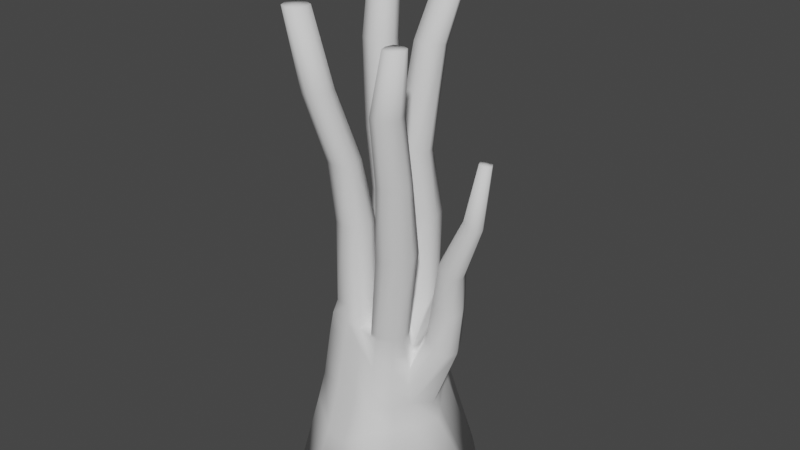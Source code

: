 # Source: tree2.blend  (saved by Blender 2.80.75; exported with 4.5.12 LTS)
import bpy
from mathutils import Matrix  # noqa: F401  (used for matrix-valued properties, if any)

bpy.ops.wm.read_factory_settings(use_empty=True)
scene = bpy.context.scene
scene.name = 'Scene'

# ---- collections
col_collection = bpy.data.collections.new('Collection'); scene.collection.children.link(col_collection)

# ---- world
world_world = bpy.data.worlds.new('World'); scene.world = world_world
world_world.use_nodes = True; world_world.node_tree.nodes.clear()
_N = world_world.node_tree.nodes; _L = world_world.node_tree.links
n0 = _N.new('ShaderNodeOutputWorld'); n0.name = 'World Output'; n0.location = (300, 300)
n1 = _N.new('ShaderNodeBackground'); n1.name = 'Background'; n1.location = (10, 300)
n1.inputs[0].default_value = (0.05088, 0.05088, 0.05088, 1.0)
_L.new(n1.outputs[0], n0.inputs[0])
n0.is_active_output = True
world_world.color = (0.05088, 0.05088, 0.05088)
world_world.use_sun_shadow = False
world_world.sun_shadow_jitter_overblur = 0.0

# ---- meshes
me_cylinder = bpy.data.meshes.new('Cylinder')
me_cylinder.from_pydata([(1.63e-08, 4.375, -0.9918), (0.01374, 2.368, 7.724), (2.886, 2.886, -0.9918), (1.3, 1.835, 7.724), (4.081, -2.272e-07, -0.9918), (1.475, -0.1902, 6.055), (2.886, -2.886, -0.9918), (1.549, -1.524, 6.278), (-0.04263, -3.776, -0.9909), (0.01374, -1.811, 7.217), (-2.886, -2.886, -0.9918), (-1.626, -1.636, 7.307), (-4.152, -0.000931, -0.9919), (-1.805, 0.007935, 7.217), (-2.957, 3.006, -0.992), (-1.421, 1.953, 7.724), (0.01374, 0.007935, 7.217), (1.63e-08, -4.843e-08, -0.9918), (0.007595, 2.909, 3.649), (1.668, 1.959, 3.649), (2.751, 0.007916, 2.87), (1.689, -1.661, 2.775), (0.009198, -2.958, 2.079), (-2.162, -2.17, 2.968), (-2.98, -0.05546, 2.956), (-1.902, 2.278, 3.734), (-3.093, 3.751, 23.69), (-3.119, 3.009, 23.69), (-2.336, 3.735, 23.69), (-2.29, 2.949, 23.69), (-2.407, -3.046, 20.62), (-1.666, -3.056, 20.62), (-2.467, -2.285, 20.62), (-1.641, -2.281, 20.62), (1.933, 3.357, 23.18), (1.238, 3.386, 23.18), (1.993, 2.698, 23.18), (1.175, 2.611, 23.18), (3.035, -3.089, 19.96), (3.038, -2.437, 19.96), (2.407, -3.096, 19.96), (2.394, -2.436, 19.96), (1.592, -0.5655, 6.95), (1.638, -1.566, 6.95), (0.497, -1.681, 6.95), (0.3063, -0.338, 6.95), (-1.47, -1.507, 7.899), (-1.521, -0.1927, 7.855), (-0.2538, -0.19, 7.855), (-0.1764, -1.526, 7.855), (-1.476, 1.996, 8.275), (-0.2782, 2.102, 8.275), (-0.2284, 0.7307, 8.275), (-1.573, 0.7699, 8.275), (0.173, 2.177, 8.324), (1.286, 1.812, 8.324), (0.1267, 0.6941, 8.324), (1.559, 0.6346, 7.72), (2.253, -0.7758, 11.14), (1.097, -2.029, 10.94), (2.126, -1.871, 10.97), (0.9848, -0.8657, 11.15), (2.632, -1.632, 14.56), (1.691, -2.659, 14.47), (2.6, -2.57, 14.49), (1.631, -1.679, 14.56), (2.742, -2.2, 17.39), (1.841, -3.135, 17.34), (2.623, -3.021, 17.35), (1.771, -2.186, 17.39), (0.05336, 1.971, 11.59), (0.06788, 0.8018, 11.73), (1.302, 1.941, 11.6), (1.336, 0.7951, 11.72), (0.1716, 1.352, 14.53), (0.152, 0.3217, 14.64), (1.218, 1.365, 14.55), (1.233, 0.2738, 14.64), (0.5476, 1.826, 18.74), (0.5184, 0.9715, 18.91), (1.463, 1.853, 18.76), (1.466, 0.9506, 18.9), (-2.238, 2.859, 11.64), (-2.305, 1.697, 11.64), (-1.082, 2.981, 11.64), (-1.137, 1.664, 11.64), (-2.45, 2.684, 14.44), (-2.58, 1.636, 14.44), (-1.443, 2.823, 14.44), (-1.42, 1.606, 14.44), (-2.532, 2.551, 18.24), (-2.617, 1.576, 18.29), (-1.57, 2.618, 18.23), (-1.533, 1.527, 18.29), (-1.512, -1.413, 11.5), (-0.4518, -0.2375, 11.55), (-1.665, -0.269, 11.49), (-0.3419, -1.531, 11.55), (-1.482, -1.87, 14.31), (-0.5476, -0.8876, 14.34), (-1.612, -0.8784, 14.3), (-0.4886, -1.951, 14.34), (-1.767, -2.831, 17.3), (-0.9226, -1.919, 17.45), (-1.839, -1.914, 17.28), (-0.8842, -2.882, 17.45), (3.709, -1.536, -0.9918), (1.81, -0.981, 6.219), (-3.709, -1.536, -0.9918), (-1.738, -0.7258, 7.243), (0.01374, -0.9014, 7.217), (-1.621e-07, -2.04, -0.9918), (-2.143, -0.8851, 2.769), (2.169, -0.8847, 2.769), (-2.569, -2.665, 20.62), (-1.521, -2.669, 20.62), (3.152, -2.749, 19.96), (2.305, -2.784, 19.96), (0.1475, -0.9363, 6.95), (1.77, -1.099, 6.95), (-0.03981, -0.9106, 7.855), (-1.535, -0.7808, 7.86), (0.8526, -1.452, 11.04), (2.407, -1.326, 11.05), (1.482, -2.208, 14.52), (2.829, -2.117, 14.52), (1.66, -2.669, 17.37), (2.829, -2.602, 17.37), (-0.1514, -0.8952, 11.56), (-1.846, -0.8067, 11.49), (-0.3474, -1.414, 14.35), (-1.723, -1.357, 14.3), (-0.7319, -2.404, 17.47), (-1.983, -2.368, 17.26), (3.709, 1.536, -0.9918), (1.739, 1.097, 7.385), (-3.679, 1.676, -0.9911), (-1.793, 0.7681, 7.237), (0.01374, 1.458, 7.724), (1.63e-08, 2.04, -0.9918), (-2.56, 1.331, 3.768), (2.195, 0.9076, 2.776), (-3.245, 3.387, 23.69), (-2.174, 3.335, 23.69), (2.086, 3.014, 23.18), (1.045, 2.981, 23.18), (-1.751, 1.432, 8.275), (-0.1228, 1.506, 8.275), (1.611, 1.247, 8.324), (0.007334, 1.454, 8.324), (1.475, 1.333, 11.66), (-0.1412, 1.47, 11.66), (1.456, 0.8047, 14.6), (-0.09022, 0.8852, 14.58), (1.653, 1.401, 18.83), (0.3848, 1.403, 18.83), (-2.47, 2.242, 11.64), (-0.9494, 2.375, 11.64), (-2.698, 2.151, 14.44), (-1.249, 2.224, 14.44), (-2.729, 2.062, 18.26), (-1.396, 2.074, 18.26), (1.721, 4.069, -0.9918), (0.8127, 2.458, 7.744), (1.61, -3.938, -0.9923), (0.8224, -1.858, 6.219), (1.232, 0.007935, 6.932), (2.04, -1.378e-07, -0.9918), (1.126, -2.931, 2.989), (1.091, 2.819, 3.649), (1.558, 3.495, 23.18), (1.572, 2.5, 23.18), (2.718, -3.197, 19.96), (2.74, -2.336, 19.96), (0.9381, -0.1308, 6.95), (0.9085, -1.822, 6.95), (0.85, 0.516, 8.324), (0.7843, 2.361, 8.324), (1.649, -0.6137, 11.17), (1.611, -2.164, 10.92), (2.175, -1.486, 14.58), (2.136, -2.839, 14.46), (2.261, -2.046, 17.4), (2.228, -3.225, 17.34), (0.7077, 0.5166, 11.74), (0.6265, 2.222, 11.58), (0.715, 0.0765, 14.66), (0.6512, 1.613, 14.52), (1.043, 0.7917, 18.93), (0.9955, 2.012, 18.72), (2.729, -2.766, 19.96), (1.742, -1.742, -0.9918), (1.565, 2.998, 23.18), (1.742, 1.742, -0.9918), (-1.536, -3.709, -0.9918), (-0.7154, -1.728, 7.241), (-1.51, 3.525, -0.9918), (-0.7009, 2.279, 7.744), (-0.8956, 0.007935, 7.217), (-2.04, -2.608e-08, -0.9918), (-0.8774, 2.307, 3.664), (-1.111, -2.694, 2.053), (-2.716, 3.877, 23.69), (-2.703, 2.845, 23.69), (-2.034, -3.182, 20.62), (-2.045, -2.126, 20.62), (-0.978, -0.0837, 7.855), (-0.8198, -1.627, 7.868), (-0.9312, 0.5962, 8.275), (-0.8204, 2.245, 8.275), (-1.765, 1.491, 11.64), (-1.654, 3.127, 11.64), (-2.009, 1.43, 14.44), (-1.937, 2.945, 14.44), (-2.079, 1.395, 18.3), (-2.047, 2.741, 18.23), (-1.094, -0.02877, 11.52), (-0.9037, -1.673, 11.53), (-1.108, -0.6732, 14.32), (-0.9718, -2.055, 14.33), (-1.4, -1.734, 17.36), (-1.315, -3.006, 17.38), (-2.045, -2.667, 20.62), (-1.742, -1.742, -0.9918), (-2.709, 3.361, 23.69), (-1.742, 1.742, -0.9918), (1.68, -1.587, 7.167), (0.3874, -0.5339, 7.178), (1.63, -0.5776, 7.177), (0.5315, -1.701, 7.166), (1.811, -1.117, 7.172), (0.2301, -1.132, 7.171), (0.949, -1.842, 7.165), (1.021, -0.3241, 7.179), (0.01374, 2.417, 6.997), (1.365, 1.857, 6.997), (1.631, -0.1548, 5.83), (1.57, -1.546, 5.652), (0.01367, -1.904, 6.424), (-1.76, -1.698, 6.452), (-1.898, 0.007928, 6.424), (-1.46, 1.954, 6.997), (-1.854, -0.7885, 6.455), (1.874, -0.8505, 5.511), (-1.855, 0.8447, 6.597), (1.794, 1.083, 6.378), (0.8529, -1.961, 5.608), (0.9448, 2.671, 7.013), (-0.6901, 2.095, 7.013), (-0.7906, -1.897, 6.455), (1.557, 1.922, 4.875), (2.507, -0.004268, 3.673), (1.633, -1.611, 3.824), (0.07625, -2.307, 3.933), (-2.021, -1.871, 4.199), (-2.374, -0.01116, 4.137), (-1.794, 2.176, 4.918), (-2.069, -0.8682, 4.121), (2.089, -0.925, 3.97), (-2.077, 1.081, 4.735), (2.04, 1.011, 4.265), (1.037, -2.528, 3.874), (1.038, 2.765, 4.881), (-0.7828, 2.189, 4.881), (-0.8753, -2.281, 4.146), (0.005426, 2.65, 4.875), (-0.02641, 2.488, 5.997), (1.456, 1.888, 5.997), (5.094, -0.1267, 15.35), (1.6, -1.576, 4.79), (0.01374, -2.032, 5.331), (-1.856, -1.808, 5.413), (-2.215, -0.006625, 5.359), (-1.547, 1.994, 6.002), (-1.899, -0.7816, 5.343), (1.962, -1.031, 4.756), (-1.941, 0.9501, 5.716), (1.921, 1.113, 5.333), (0.9196, -2.152, 4.771), (0.9885, 2.715, 6.008), (-0.7338, 2.14, 6.008), (-0.8676, -2.03, 5.362), (2.371, -0.374, 6.985), (5.024, -0.337, 15.37), (4.771, 0.1118, 15.36), (4.983, 0.09176, 15.35), (4.834, -0.1321, 15.38), (4.559, -0.1461, 15.4), (4.84, -0.3739, 15.39), (4.598, 0.03239, 15.38), (4.644, -0.3274, 15.4), (2.487, 1.019, 7.017), (3.477, 0.2484, 6.383), (3.138, 0.98, 6.63), (2.06, 0.08659, 7.034), (3.327, -0.3794, 6.437), (2.161, 0.6645, 7.23), (2.841, -0.4804, 6.709), (2.651, -0.3917, 8.743), (2.771, 0.8492, 8.815), (3.401, 0.8192, 8.594), (2.453, 0.5633, 8.93), (3.117, -0.4845, 8.58), (3.737, 0.1756, 8.423), (2.395, 0.05326, 8.749), (3.592, -0.388, 8.431), (3.027, -0.5248, 10.66), (3.207, 0.5111, 10.63), (3.681, 0.4541, 10.36), (2.933, 0.2955, 10.79), (3.391, -0.6291, 10.45), (3.905, -0.0972, 10.2), (2.838, -0.1336, 10.7), (3.763, -0.5681, 10.25), (4.312, -0.7273, 13.11), (4.455, 0.01557, 12.97), (4.805, -0.0386, 12.81), (4.227, -0.122, 13.09), (4.6, -0.8162, 12.99), (4.985, -0.4358, 12.78), (4.17, -0.4352, 13.1), (4.884, -0.7777, 12.86)], [], [(247, 163, 3, 235), (245, 135, 5, 236), (243, 107, 7, 237), (246, 165, 9, 238), (249, 195, 11, 239), (242, 109, 13, 240), (215, 90, 26, 202), (244, 137, 15, 241), (248, 197, 1, 234), (133, 102, 30, 114), (127, 66, 39, 116), (189, 78, 35, 170), (225, 139, 17, 199), (193, 134, 4, 167), (191, 164, 8, 111), (223, 199, 17, 111), (196, 200, 18, 0), (136, 140, 25, 14), (108, 112, 24, 12), (194, 201, 23, 10), (164, 168, 22, 8), (106, 113, 21, 6), (134, 141, 20, 4), (162, 169, 19, 2), (224, 143, 28, 202), (161, 92, 28, 143), (160, 91, 27, 142), (214, 93, 29, 203), (222, 205, 32, 114), (132, 103, 33, 115), (221, 105, 31, 204), (220, 104, 32, 205), (192, 171, 36, 144), (155, 79, 37, 145), (154, 80, 34, 144), (188, 81, 36, 171), (190, 117, 40, 172), (126, 67, 40, 117), (183, 68, 38, 172), (182, 69, 41, 173), (166, 16, 45, 174), (165, 7, 43, 175), (110, 9, 44, 118), (107, 5, 42, 119), (198, 13, 47, 206), (195, 9, 49, 207), (110, 16, 48, 120), (109, 11, 46, 121), (198, 16, 52, 208), (137, 13, 53, 146), (138, 1, 51, 147), (197, 15, 50, 209), (166, 5, 57, 176), (135, 3, 55, 148), (138, 16, 56, 149), (163, 1, 54, 177), (233, 227, 61, 178), (232, 226, 60, 179), (231, 229, 59, 122), (230, 228, 58, 123), (178, 61, 65, 180), (179, 60, 64, 181), (122, 59, 63, 124), (123, 58, 62, 125), (180, 65, 69, 182), (181, 64, 68, 183), (124, 63, 67, 126), (125, 62, 66, 127), (176, 57, 73, 184), (148, 55, 72, 150), (149, 56, 71, 151), (177, 54, 70, 185), (184, 73, 77, 186), (150, 72, 76, 152), (151, 71, 75, 153), (185, 70, 74, 187), (186, 77, 81, 188), (152, 76, 80, 154), (153, 75, 79, 155), (187, 74, 78, 189), (208, 52, 85, 210), (146, 53, 83, 156), (147, 51, 84, 157), (209, 50, 82, 211), (210, 85, 89, 212), (156, 83, 87, 158), (157, 84, 88, 159), (211, 82, 86, 213), (212, 89, 93, 214), (158, 87, 91, 160), (159, 88, 92, 161), (213, 86, 90, 215), (206, 47, 96, 216), (207, 49, 97, 217), (120, 48, 95, 128), (121, 46, 94, 129), (216, 96, 100, 218), (217, 97, 101, 219), (128, 95, 99, 130), (129, 94, 98, 131), (218, 100, 104, 220), (219, 101, 105, 221), (130, 99, 103, 132), (131, 98, 102, 133), (100, 131, 133, 104), (101, 130, 132, 105), (96, 129, 131, 100), (97, 128, 130, 101), (47, 121, 129, 96), (49, 120, 128, 97), (64, 125, 127, 68), (65, 124, 126, 69), (60, 123, 125, 64), (61, 122, 124, 65), (226, 230, 123, 60), (227, 231, 122, 61), (13, 109, 121, 47), (9, 110, 120, 49), (7, 107, 119, 43), (16, 110, 118, 45), (69, 126, 117, 41), (173, 41, 117, 190), (105, 132, 115, 31), (204, 222, 114, 30), (4, 20, 113, 106), (10, 23, 112, 108), (194, 223, 111, 8), (167, 191, 111, 17), (68, 127, 116, 38), (104, 133, 114, 32), (239, 11, 109, 242), (236, 5, 107, 243), (89, 159, 161, 93), (86, 158, 160, 90), (85, 157, 159, 89), (82, 156, 158, 86), (52, 147, 157, 85), (50, 146, 156, 82), (74, 153, 155, 78), (77, 152, 154, 81), (70, 151, 153, 74), (73, 150, 152, 77), (54, 149, 151, 70), (57, 148, 150, 73), (1, 138, 149, 54), (5, 135, 148, 57), (16, 138, 147, 52), (15, 137, 146, 50), (81, 154, 144, 36), (78, 155, 145, 35), (170, 192, 144, 34), (90, 160, 142, 26), (93, 161, 143, 29), (203, 29, 143, 224), (2, 19, 141, 134), (12, 24, 140, 136), (162, 2, 134, 193), (196, 0, 139, 225), (240, 13, 137, 244), (235, 3, 135, 245), (0, 162, 193, 139), (35, 145, 192, 170), (4, 106, 191, 167), (39, 173, 190, 116), (76, 187, 189, 80), (75, 186, 188, 79), (72, 185, 187, 76), (71, 184, 186, 75), (55, 177, 185, 72), (56, 176, 184, 71), (63, 181, 183, 67), (62, 180, 182, 66), (59, 179, 181, 63), (58, 178, 180, 62), (229, 232, 179, 59), (228, 233, 178, 58), (3, 163, 177, 55), (16, 166, 176, 56), (9, 165, 175, 44), (5, 166, 174, 42), (66, 182, 173, 39), (67, 183, 172, 40), (116, 190, 172, 38), (79, 188, 171, 37), (145, 37, 171, 192), (0, 18, 169, 162), (6, 21, 168, 164), (106, 6, 164, 191), (139, 193, 167, 17), (80, 189, 170, 34), (237, 7, 165, 246), (234, 1, 163, 247), (14, 196, 225, 136), (27, 203, 224, 142), (10, 108, 223, 194), (31, 115, 222, 204), (98, 219, 221, 102), (99, 218, 220, 103), (94, 217, 219, 98), (95, 216, 218, 99), (46, 207, 217, 94), (48, 206, 216, 95), (88, 213, 215, 92), (87, 212, 214, 91), (84, 211, 213, 88), (83, 210, 212, 87), (51, 209, 211, 84), (53, 208, 210, 83), (1, 197, 209, 51), (13, 198, 208, 53), (11, 195, 207, 46), (16, 198, 206, 48), (103, 220, 205, 33), (102, 221, 204, 30), (115, 33, 205, 222), (91, 214, 203, 27), (142, 224, 202, 26), (8, 22, 201, 194), (14, 25, 200, 196), (108, 12, 199, 223), (136, 225, 199, 12), (241, 15, 197, 248), (92, 215, 202, 28), (238, 9, 195, 249), (42, 174, 233, 228), (44, 175, 232, 229), (45, 118, 231, 227), (43, 119, 230, 226), (119, 42, 228, 230), (118, 44, 229, 231), (175, 43, 226, 232), (174, 45, 227, 233), (270, 238, 249, 281), (273, 241, 248, 280), (266, 234, 247, 279), (269, 237, 246, 278), (267, 235, 245, 277), (272, 240, 244, 276), (271, 239, 242, 274), (280, 248, 234, 266), (276, 244, 241, 273), (274, 242, 240, 272), (281, 249, 239, 271), (278, 246, 238, 270), (275, 243, 237, 269), (321, 319, 268, 283), (279, 247, 235, 267), (169, 262, 250, 19), (141, 260, 251, 20), (113, 258, 252, 21), (168, 261, 253, 22), (201, 264, 254, 23), (112, 257, 255, 24), (140, 259, 256, 25), (200, 263, 265, 18), (23, 254, 257, 112), (20, 251, 258, 113), (24, 255, 259, 140), (19, 250, 260, 141), (21, 252, 261, 168), (18, 265, 262, 169), (25, 256, 263, 200), (22, 253, 264, 201), (262, 279, 267, 250), (258, 275, 269, 252), (261, 278, 270, 253), (264, 281, 271, 254), (257, 274, 272, 255), (259, 276, 273, 256), (263, 280, 266, 265), (254, 271, 274, 257), (320, 314, 290, 287), (255, 272, 276, 259), (250, 267, 277, 260), (252, 269, 278, 261), (265, 266, 279, 262), (256, 273, 280, 263), (253, 270, 281, 264), (316, 315, 284, 285), (319, 316, 285, 268), (245, 236, 294, 296), (284, 286, 268, 285), (283, 268, 286, 288), (286, 284, 289, 287), (286, 287, 290, 288), (315, 317, 289, 284), (314, 318, 288, 290), (318, 321, 283, 288), (317, 320, 287, 289), (277, 245, 296, 291), (296, 294, 304, 301), (297, 295, 305, 302), (282, 297, 302, 298), (291, 296, 301, 299), (292, 293, 300, 303), (293, 291, 299, 300), (294, 282, 298, 304), (295, 292, 303, 305), (301, 304, 312, 309), (302, 305, 313, 310), (298, 302, 310, 306), (299, 301, 309, 307), (303, 300, 308, 311), (300, 299, 307, 308), (304, 298, 306, 312), (305, 303, 311, 313), (309, 312, 320, 317), (310, 313, 321, 318), (306, 310, 318, 314), (307, 309, 317, 315), (311, 308, 316, 319), (308, 307, 315, 316), (312, 306, 314, 320), (313, 311, 319, 321), (236, 243, 282, 294), (260, 277, 291, 293), (251, 260, 293, 292), (243, 275, 297, 282), (275, 258, 295, 297), (258, 251, 292, 295)])
me_cylinder.polygons.foreach_set('use_smooth', [True] * 320)
_uv = me_cylinder.uv_layers.new(name='UVMap')
_uv.uv.foreach_set('vector', [0.9375, 0.9285, 0.9375, 1.0, 0.875, 1.0, 0.875, 0.9285, 0.8125, 0.9285, 0.8125, 1.0, 0.75, 1.0, 0.75, 0.9285, 0.6875, 0.9285, 0.6875, 1.0, 0.625, 1.0, 0.625, 0.9285, 0.5625, 0.9285, 0.5625, 1.0, 0.5, 1.0, 0.5, 0.9285, 0.4375, 0.9285, 0.4375, 1.0, 0.375, 1.0, 0.375, 0.9285, 0.3125, 0.9285, 0.3125, 1.0, 0.25, 1.0, 0.25, 0.9285, 0.0625, 1.0, 0.125, 1.0, 0.125, 1.0, 0.0625, 1.0, 0.1875, 0.9285, 0.1875, 1.0, 0.125, 1.0, 0.125, 0.9285, 0.0625, 0.9285, 0.0625, 1.0, 0.0, 1.0, 0.0, 0.9285, 0.3125, 1.0, 0.375, 1.0, 0.375, 1.0, 0.3125, 1.0, 0.6875, 1.0, 0.75, 1.0, 0.75, 1.0, 0.6875, 1.0, 0.9375, 1.0, 1.0, 1.0, 1.0, 1.0, 0.9375, 1.0, 0.09375, 0.375, 0.0, 0.25, 0.0, 0.0, 0.125, 0.25, 0.4062, 0.375, 0.8125, 0.5, 0.75, 0.5, 0.375, 0.25, 0.4687, 0.375, 0.5625, 0.5, 0.5, 0.5, 0.25, 0.25, 0.2812, 0.375, 0.125, 0.25, 0.0, 0.0, 0.25, 0.25, 0.0625, 0.5, 0.0625, 0.5991, 0.0, 0.5991, 0.0, 0.5, 0.1875, 0.5, 0.1875, 0.5991, 0.125, 0.5991, 0.125, 0.5, 0.3125, 0.5, 0.3125, 0.5991, 0.25, 0.5991, 0.25, 0.5, 0.4375, 0.5, 0.4375, 0.5991, 0.375, 0.5991, 0.375, 0.5, 0.5625, 0.5, 0.5625, 0.5991, 0.5, 0.5991, 0.5, 0.5, 0.6875, 0.5, 0.6875, 0.5991, 0.625, 0.5991, 0.625, 0.5, 0.8125, 0.5, 0.8125, 0.5991, 0.75, 0.5991, 0.75, 0.5, 0.9375, 0.5, 0.9375, 0.5991, 0.875, 0.5991, 0.875, 0.5, 0.09375, 0.75, 0.0, 0.5, 0.0, 1.0, 0.0625, 1.0, 0.0, 0.5, 0.0, 1.0, 0.0, 1.0, 0.0, 0.5, 0.1875, 1.0, 0.25, 1.0, 0.25, 1.0, 0.1875, 1.0, 0.125, 0.5, 0.0, 0.0, 0.0, 0.0, 0.125, 0.5, 0.2812, 0.75, 0.125, 0.5, 0.25, 1.0, 0.3125, 1.0, 0.25, 0.5, 0.0, 0.0, 0.0, 0.0, 0.25, 0.5, 0.4375, 1.0, 0.5, 1.0, 0.5, 1.0, 0.4375, 1.0, 0.125, 0.5, 0.25, 1.0, 0.25, 1.0, 0.125, 0.5, 0.4062, 0.75, 0.375, 0.5, 0.75, 1.0, 0.8125, 1.0, 0.0, 0.5, 0.0, 0.0, 0.0, 0.0, 0.0, 0.5, 0.8125, 1.0, 0.875, 1.0, 0.875, 1.0, 0.8125, 1.0, 0.375, 0.5, 0.75, 1.0, 0.75, 1.0, 0.375, 0.5, 0.4687, 0.75, 0.25, 0.5, 0.5, 1.0, 0.5625, 1.0, 0.25, 0.5, 0.5, 1.0, 0.5, 1.0, 0.25, 0.5, 0.5625, 1.0, 0.625, 1.0, 0.625, 1.0, 0.5625, 1.0, 0.375, 0.5, 0.0, 0.0, 0.0, 0.0, 0.375, 0.5, 0.375, 0.5, 0.0, 0.0, 0.0, 0.0, 0.375, 0.5, 0.5625, 1.0, 0.625, 1.0, 0.625, 1.0, 0.5625, 1.0, 0.25, 0.5, 0.5, 1.0, 0.5, 1.0, 0.25, 0.5, 0.6875, 1.0, 0.75, 1.0, 0.75, 1.0, 0.6875, 1.0, 0.125, 0.5, 0.25, 1.0, 0.25, 1.0, 0.125, 0.5, 0.4375, 1.0, 0.5, 1.0, 0.5, 1.0, 0.4375, 1.0, 0.25, 0.5, 0.0, 0.0, 0.0, 0.0, 0.25, 0.5, 0.3125, 1.0, 0.375, 1.0, 0.375, 1.0, 0.3125, 1.0, 0.125, 0.5, 0.0, 0.0, 0.0, 0.0, 0.125, 0.5, 0.1875, 1.0, 0.25, 1.0, 0.25, 1.0, 0.1875, 1.0, 0.0, 0.5, 0.0, 1.0, 0.0, 1.0, 0.0, 0.5, 0.0625, 1.0, 0.125, 1.0, 0.125, 1.0, 0.0625, 1.0, 0.375, 0.5, 0.75, 1.0, 0.75, 1.0, 0.375, 0.5, 0.8125, 1.0, 0.875, 1.0, 0.875, 1.0, 0.8125, 1.0, 0.0, 0.5, 0.0, 0.0, 0.0, 0.0, 0.0, 0.5, 0.9375, 1.0, 1.0, 1.0, 1.0, 1.0, 0.9375, 1.0, 0.375, 0.5, 0.0, 0.0, 0.0, 0.0, 0.375, 0.5, 0.5625, 1.0, 0.625, 1.0, 0.625, 1.0, 0.5625, 1.0, 0.25, 0.5, 0.5, 1.0, 0.5, 1.0, 0.25, 0.5, 0.6875, 1.0, 0.75, 1.0, 0.75, 1.0, 0.6875, 1.0, 0.375, 0.5, 0.0, 0.0, 0.0, 0.0, 0.375, 0.5, 0.5625, 1.0, 0.625, 1.0, 0.625, 1.0, 0.5625, 1.0, 0.25, 0.5, 0.5, 1.0, 0.5, 1.0, 0.25, 0.5, 0.6875, 1.0, 0.75, 1.0, 0.75, 1.0, 0.6875, 1.0, 0.375, 0.5, 0.0, 0.0, 0.0, 0.0, 0.375, 0.5, 0.5625, 1.0, 0.625, 1.0, 0.625, 1.0, 0.5625, 1.0, 0.25, 0.5, 0.5, 1.0, 0.5, 1.0, 0.25, 0.5, 0.6875, 1.0, 0.75, 1.0, 0.75, 1.0, 0.6875, 1.0, 0.375, 0.5, 0.75, 1.0, 0.75, 1.0, 0.375, 0.5, 0.8125, 1.0, 0.875, 1.0, 0.875, 1.0, 0.8125, 1.0, 0.0, 0.5, 0.0, 0.0, 0.0, 0.0, 0.0, 0.5, 0.9375, 1.0, 1.0, 1.0, 1.0, 1.0, 0.9375, 1.0, 0.375, 0.5, 0.75, 1.0, 0.75, 1.0, 0.375, 0.5, 0.8125, 1.0, 0.875, 1.0, 0.875, 1.0, 0.8125, 1.0, 0.0, 0.5, 0.0, 0.0, 0.0, 0.0, 0.0, 0.5, 0.9375, 1.0, 1.0, 1.0, 1.0, 1.0, 0.9375, 1.0, 0.375, 0.5, 0.75, 1.0, 0.75, 1.0, 0.375, 0.5, 0.8125, 1.0, 0.875, 1.0, 0.875, 1.0, 0.8125, 1.0, 0.0, 0.5, 0.0, 0.0, 0.0, 0.0, 0.0, 0.5, 0.9375, 1.0, 1.0, 1.0, 1.0, 1.0, 0.9375, 1.0, 0.125, 0.5, 0.0, 0.0, 0.0, 0.0, 0.125, 0.5, 0.1875, 1.0, 0.25, 1.0, 0.25, 1.0, 0.1875, 1.0, 0.0, 0.5, 0.0, 1.0, 0.0, 1.0, 0.0, 0.5, 0.0625, 1.0, 0.125, 1.0, 0.125, 1.0, 0.0625, 1.0, 0.125, 0.5, 0.0, 0.0, 0.0, 0.0, 0.125, 0.5, 0.1875, 1.0, 0.25, 1.0, 0.25, 1.0, 0.1875, 1.0, 0.0, 0.5, 0.0, 1.0, 0.0, 1.0, 0.0, 0.5, 0.0625, 1.0, 0.125, 1.0, 0.125, 1.0, 0.0625, 1.0, 0.125, 0.5, 0.0, 0.0, 0.0, 0.0, 0.125, 0.5, 0.1875, 1.0, 0.25, 1.0, 0.25, 1.0, 0.1875, 1.0, 0.0, 0.5, 0.0, 1.0, 0.0, 1.0, 0.0, 0.5, 0.0625, 1.0, 0.125, 1.0, 0.125, 1.0, 0.0625, 1.0, 0.125, 0.5, 0.25, 1.0, 0.25, 1.0, 0.125, 0.5, 0.4375, 1.0, 0.5, 1.0, 0.5, 1.0, 0.4375, 1.0, 0.25, 0.5, 0.0, 0.0, 0.0, 0.0, 0.25, 0.5, 0.3125, 1.0, 0.375, 1.0, 0.375, 1.0, 0.3125, 1.0, 0.125, 0.5, 0.25, 1.0, 0.25, 1.0, 0.125, 0.5, 0.4375, 1.0, 0.5, 1.0, 0.5, 1.0, 0.4375, 1.0, 0.25, 0.5, 0.0, 0.0, 0.0, 0.0, 0.25, 0.5, 0.3125, 1.0, 0.375, 1.0, 0.375, 1.0, 0.3125, 1.0, 0.125, 0.5, 0.25, 1.0, 0.25, 1.0, 0.125, 0.5, 0.4375, 1.0, 0.5, 1.0, 0.5, 1.0, 0.4375, 1.0, 0.25, 0.5, 0.0, 0.0, 0.0, 0.0, 0.25, 0.5, 0.3125, 1.0, 0.375, 1.0, 0.375, 1.0, 0.3125, 1.0, 0.25, 1.0, 0.3125, 1.0, 0.3125, 1.0, 0.25, 1.0, 0.5, 1.0, 0.25, 0.5, 0.25, 0.5, 0.5, 1.0, 0.25, 1.0, 0.3125, 1.0, 0.3125, 1.0, 0.25, 1.0, 0.5, 1.0, 0.25, 0.5, 0.25, 0.5, 0.5, 1.0, 0.25, 1.0, 0.3125, 1.0, 0.3125, 1.0, 0.25, 1.0, 0.5, 1.0, 0.25, 0.5, 0.25, 0.5, 0.5, 1.0, 0.625, 1.0, 0.6875, 1.0, 0.6875, 1.0, 0.625, 1.0, 0.0, 0.0, 0.25, 0.5, 0.25, 0.5, 0.0, 0.0, 0.625, 1.0, 0.6875, 1.0, 0.6875, 1.0, 0.625, 1.0, 0.0, 0.0, 0.25, 0.5, 0.25, 0.5, 0.0, 0.0, 0.625, 1.0, 0.6875, 1.0, 0.6875, 1.0, 0.625, 1.0, 0.0, 0.0, 0.25, 0.5, 0.25, 0.5, 0.0, 0.0, 0.25, 1.0, 0.3125, 1.0, 0.3125, 1.0, 0.25, 1.0, 0.5, 1.0, 0.25, 0.5, 0.25, 0.5, 0.5, 1.0, 0.625, 1.0, 0.6875, 1.0, 0.6875, 1.0, 0.625, 1.0, 0.0, 0.0, 0.25, 0.5, 0.25, 0.5, 0.0, 0.0, 0.0, 0.0, 0.25, 0.5, 0.25, 0.5, 0.0, 0.0, 0.375, 0.5, 0.0, 0.0, 0.25, 0.5, 0.4687, 0.75, 0.5, 1.0, 0.25, 0.5, 0.25, 0.5, 0.5, 1.0, 0.4375, 1.0, 0.2812, 0.75, 0.3125, 1.0, 0.375, 1.0, 0.75, 0.5, 0.75, 0.5991, 0.6875, 0.5991, 0.6875, 0.5, 0.375, 0.5, 0.375, 0.5991, 0.3125, 0.5991, 0.3125, 0.5, 0.4375, 0.5, 0.2812, 0.375, 0.25, 0.25, 0.5, 0.5, 0.375, 0.25, 0.4687, 0.375, 0.25, 0.25, 0.0, 0.0, 0.625, 1.0, 0.6875, 1.0, 0.6875, 1.0, 0.625, 1.0, 0.25, 1.0, 0.3125, 1.0, 0.3125, 1.0, 0.25, 1.0, 0.375, 0.9285, 0.375, 1.0, 0.3125, 1.0, 0.3125, 0.9285, 0.75, 0.9285, 0.75, 1.0, 0.6875, 1.0, 0.6875, 0.9285, 0.0, 0.0, 0.0, 0.5, 0.0, 0.5, 0.0, 0.0, 0.125, 1.0, 0.1875, 1.0, 0.1875, 1.0, 0.125, 1.0, 0.0, 0.0, 0.0, 0.5, 0.0, 0.5, 0.0, 0.0, 0.125, 1.0, 0.1875, 1.0, 0.1875, 1.0, 0.125, 1.0, 0.0, 0.0, 0.0, 0.5, 0.0, 0.5, 0.0, 0.0, 0.125, 1.0, 0.1875, 1.0, 0.1875, 1.0, 0.125, 1.0, 0.0, 1.0, 0.0, 0.5, 0.0, 0.5, 0.0, 1.0, 0.75, 1.0, 0.8125, 1.0, 0.8125, 1.0, 0.75, 1.0, 0.0, 1.0, 0.0, 0.5, 0.0, 0.5, 0.0, 1.0, 0.75, 1.0, 0.8125, 1.0, 0.8125, 1.0, 0.75, 1.0, 0.0, 1.0, 0.0, 0.5, 0.0, 0.5, 0.0, 1.0, 0.75, 1.0, 0.8125, 1.0, 0.8125, 1.0, 0.75, 1.0, 0.0, 1.0, 0.0, 0.5, 0.0, 0.5, 0.0, 1.0, 0.75, 1.0, 0.8125, 1.0, 0.8125, 1.0, 0.75, 1.0, 0.0, 0.0, 0.0, 0.5, 0.0, 0.5, 0.0, 0.0, 0.125, 1.0, 0.1875, 1.0, 0.1875, 1.0, 0.125, 1.0, 0.75, 1.0, 0.8125, 1.0, 0.8125, 1.0, 0.75, 1.0, 0.0, 1.0, 0.0, 0.5, 0.0, 0.5, 0.0, 1.0, 0.4375, 1.0, 0.4062, 0.75, 0.8125, 1.0, 0.875, 1.0, 0.125, 1.0, 0.1875, 1.0, 0.1875, 1.0, 0.125, 1.0, 0.0, 0.0, 0.0, 0.5, 0.0, 0.5, 0.0, 0.0, 0.125, 0.5, 0.0, 0.0, 0.0, 0.5, 0.09375, 0.75, 0.875, 0.5, 0.875, 0.5991, 0.8125, 0.5991, 0.8125, 0.5, 0.25, 0.5, 0.25, 0.5991, 0.1875, 0.5991, 0.1875, 0.5, 0.4375, 0.5, 0.875, 0.5, 0.8125, 0.5, 0.4062, 0.375, 0.0625, 0.5, 0.0, 0.5, 0.0, 0.25, 0.09375, 0.375, 0.25, 0.9285, 0.25, 1.0, 0.1875, 1.0, 0.1875, 0.9285, 0.875, 0.9285, 0.875, 1.0, 0.8125, 1.0, 0.8125, 0.9285, 0.0, 0.5, 0.4375, 0.5, 0.4062, 0.375, 0.0, 0.25, 0.0, 1.0, 0.0, 0.5, 0.4062, 0.75, 0.4375, 1.0, 0.75, 0.5, 0.6875, 0.5, 0.4687, 0.375, 0.375, 0.25, 0.75, 1.0, 0.375, 0.5, 0.4687, 0.75, 0.6875, 1.0, 0.875, 1.0, 0.9375, 1.0, 0.9375, 1.0, 0.875, 1.0, 0.0, 0.0, 0.375, 0.5, 0.375, 0.5, 0.0, 0.0, 0.875, 1.0, 0.9375, 1.0, 0.9375, 1.0, 0.875, 1.0, 0.0, 0.0, 0.375, 0.5, 0.375, 0.5, 0.0, 0.0, 0.875, 1.0, 0.9375, 1.0, 0.9375, 1.0, 0.875, 1.0, 0.0, 0.0, 0.375, 0.5, 0.375, 0.5, 0.0, 0.0, 0.5, 1.0, 0.5625, 1.0, 0.5625, 1.0, 0.5, 1.0, 0.75, 1.0, 0.375, 0.5, 0.375, 0.5, 0.75, 1.0, 0.5, 1.0, 0.5625, 1.0, 0.5625, 1.0, 0.5, 1.0, 0.75, 1.0, 0.375, 0.5, 0.375, 0.5, 0.75, 1.0, 0.5, 1.0, 0.5625, 1.0, 0.5625, 1.0, 0.5, 1.0, 0.75, 1.0, 0.375, 0.5, 0.375, 0.5, 0.75, 1.0, 0.875, 1.0, 0.9375, 1.0, 0.9375, 1.0, 0.875, 1.0, 0.0, 0.0, 0.375, 0.5, 0.375, 0.5, 0.0, 0.0, 0.5, 1.0, 0.5625, 1.0, 0.5625, 1.0, 0.5, 1.0, 0.75, 1.0, 0.375, 0.5, 0.375, 0.5, 0.75, 1.0, 0.75, 1.0, 0.375, 0.5, 0.375, 0.5, 0.75, 1.0, 0.5, 1.0, 0.5625, 1.0, 0.5625, 1.0, 0.5, 1.0, 0.6875, 1.0, 0.4687, 0.75, 0.5625, 1.0, 0.625, 1.0, 0.0, 0.0, 0.375, 0.5, 0.375, 0.5, 0.0, 0.0, 0.0, 0.5, 0.0, 0.0, 0.375, 0.5, 0.4062, 0.75, 1.0, 0.5, 1.0, 0.5991, 0.9375, 0.5991, 0.9375, 0.5, 0.625, 0.5, 0.625, 0.5991, 0.5625, 0.5991, 0.5625, 0.5, 0.6875, 0.5, 0.625, 0.5, 0.5625, 0.5, 0.4687, 0.375, 0.0, 0.25, 0.4062, 0.375, 0.375, 0.25, 0.0, 0.0, 0.875, 1.0, 0.9375, 1.0, 0.9375, 1.0, 0.875, 1.0, 0.625, 0.9285, 0.625, 1.0, 0.5625, 1.0, 0.5625, 0.9285, 1.0, 0.9285, 1.0, 1.0, 0.9375, 1.0, 0.9375, 0.9285, 0.125, 0.5, 0.0625, 0.5, 0.09375, 0.375, 0.1875, 0.5, 0.25, 1.0, 0.125, 0.5, 0.09375, 0.75, 0.1875, 1.0, 0.375, 0.5, 0.3125, 0.5, 0.2812, 0.375, 0.4375, 0.5, 0.5, 1.0, 0.25, 0.5, 0.2812, 0.75, 0.4375, 1.0, 0.375, 1.0, 0.4375, 1.0, 0.4375, 1.0, 0.375, 1.0, 0.0, 0.0, 0.125, 0.5, 0.125, 0.5, 0.0, 0.0, 0.375, 1.0, 0.4375, 1.0, 0.4375, 1.0, 0.375, 1.0, 0.0, 0.0, 0.125, 0.5, 0.125, 0.5, 0.0, 0.0, 0.375, 1.0, 0.4375, 1.0, 0.4375, 1.0, 0.375, 1.0, 0.0, 0.0, 0.125, 0.5, 0.125, 0.5, 0.0, 0.0, 0.0, 1.0, 0.0625, 1.0, 0.0625, 1.0, 0.0, 1.0, 0.25, 1.0, 0.125, 0.5, 0.125, 0.5, 0.25, 1.0, 0.0, 1.0, 0.0625, 1.0, 0.0625, 1.0, 0.0, 1.0, 0.25, 1.0, 0.125, 0.5, 0.125, 0.5, 0.25, 1.0, 0.0, 1.0, 0.0625, 1.0, 0.0625, 1.0, 0.0, 1.0, 0.25, 1.0, 0.125, 0.5, 0.125, 0.5, 0.25, 1.0, 0.0, 1.0, 0.0625, 1.0, 0.0625, 1.0, 0.0, 1.0, 0.25, 1.0, 0.125, 0.5, 0.125, 0.5, 0.25, 1.0, 0.375, 1.0, 0.4375, 1.0, 0.4375, 1.0, 0.375, 1.0, 0.0, 0.0, 0.125, 0.5, 0.125, 0.5, 0.0, 0.0, 0.0, 0.0, 0.125, 0.5, 0.125, 0.5, 0.0, 0.0, 0.375, 1.0, 0.4375, 1.0, 0.4375, 1.0, 0.375, 1.0, 0.25, 0.5, 0.0, 0.0, 0.125, 0.5, 0.2812, 0.75, 0.25, 1.0, 0.125, 0.5, 0.125, 0.5, 0.25, 1.0, 0.1875, 1.0, 0.09375, 0.75, 0.0625, 1.0, 0.125, 1.0, 0.5, 0.5, 0.5, 0.5991, 0.4375, 0.5991, 0.4375, 0.5, 0.125, 0.5, 0.125, 0.5991, 0.0625, 0.5991, 0.0625, 0.5, 0.3125, 0.5, 0.25, 0.5, 0.125, 0.25, 0.2812, 0.375, 0.1875, 0.5, 0.09375, 0.375, 0.125, 0.25, 0.25, 0.5, 0.125, 0.9285, 0.125, 1.0, 0.0625, 1.0, 0.0625, 0.9285, 0.0, 1.0, 0.0625, 1.0, 0.0625, 1.0, 0.0, 1.0, 0.5, 0.9285, 0.5, 1.0, 0.4375, 1.0, 0.4375, 0.9285, 0.75, 1.0, 0.375, 0.5, 0.375, 0.5, 0.75, 1.0, 0.5, 1.0, 0.5625, 1.0, 0.5625, 1.0, 0.5, 1.0, 0.0, 0.0, 0.25, 0.5, 0.25, 0.5, 0.0, 0.0, 0.625, 1.0, 0.6875, 1.0, 0.6875, 1.0, 0.625, 1.0, 0.6875, 1.0, 0.75, 1.0, 0.75, 1.0, 0.6875, 1.0, 0.25, 0.5, 0.5, 1.0, 0.5, 1.0, 0.25, 0.5, 0.5625, 1.0, 0.625, 1.0, 0.625, 1.0, 0.5625, 1.0, 0.375, 0.5, 0.0, 0.0, 0.0, 0.0, 0.375, 0.5, 0.5, 0.83, 0.5, 0.9285, 0.4375, 0.9285, 0.4375, 0.83, 0.125, 0.83, 0.125, 0.9285, 0.0625, 0.9285, 0.0625, 0.83, 1.0, 0.83, 1.0, 0.9285, 0.9375, 0.9285, 0.9375, 0.83, 0.625, 0.83, 0.625, 0.9285, 0.5625, 0.9285, 0.5625, 0.83, 0.875, 0.83, 0.875, 0.9285, 0.8125, 0.9285, 0.8125, 0.83, 0.25, 0.83, 0.25, 0.9285, 0.1875, 0.9285, 0.1875, 0.83, 0.375, 0.83, 0.375, 0.9285, 0.3125, 0.9285, 0.3125, 0.83, 0.0625, 0.83, 0.0625, 0.9285, 0.0, 0.9285, 0.0, 0.83, 0.1875, 0.83, 0.1875, 0.9285, 0.125, 0.9285, 0.125, 0.83, 0.3125, 0.83, 0.3125, 0.9285, 0.25, 0.9285, 0.25, 0.83, 0.4375, 0.83, 0.4375, 0.9285, 0.375, 0.9285, 0.375, 0.83, 0.5625, 0.83, 0.5625, 0.9285, 0.5, 0.9285, 0.5, 0.83, 0.6875, 0.83, 0.6875, 0.9285, 0.625, 0.9285, 0.625, 0.83, 0.6875, 0.7196, 0.75, 0.7196, 0.75, 0.7196, 0.6875, 0.7196, 0.9375, 0.83, 0.9375, 0.9285, 0.875, 0.9285, 0.875, 0.83, 0.9375, 0.5991, 0.9375, 0.7196, 0.875, 0.7196, 0.875, 0.5991, 0.8125, 0.5991, 0.8125, 0.7196, 0.75, 0.7196, 0.75, 0.5991, 0.6875, 0.5991, 0.6875, 0.7196, 0.625, 0.7196, 0.625, 0.5991, 0.5625, 0.5991, 0.5625, 0.7196, 0.5, 0.7196, 0.5, 0.5991, 0.4375, 0.5991, 0.4375, 0.7196, 0.375, 0.7196, 0.375, 0.5991, 0.3125, 0.5991, 0.3125, 0.7196, 0.25, 0.7196, 0.25, 0.5991, 0.1875, 0.5991, 0.1875, 0.7196, 0.125, 0.7196, 0.125, 0.5991, 0.0625, 0.5991, 0.0625, 0.7196, 0.0, 0.7196, 0.0, 0.5991, 0.375, 0.5991, 0.375, 0.7196, 0.3125, 0.7196, 0.3125, 0.5991, 0.75, 0.5991, 0.75, 0.7196, 0.6875, 0.7196, 0.6875, 0.5991, 0.25, 0.5991, 0.25, 0.7196, 0.1875, 0.7196, 0.1875, 0.5991, 0.875, 0.5991, 0.875, 0.7196, 0.8125, 0.7196, 0.8125, 0.5991, 0.625, 0.5991, 0.625, 0.7196, 0.5625, 0.7196, 0.5625, 0.5991, 1.0, 0.5991, 1.0, 0.7196, 0.9375, 0.7196, 0.9375, 0.5991, 0.125, 0.5991, 0.125, 0.7196, 0.0625, 0.7196, 0.0625, 0.5991, 0.5, 0.5991, 0.5, 0.7196, 0.4375, 0.7196, 0.4375, 0.5991, 0.9375, 0.7196, 0.9375, 0.83, 0.875, 0.83, 0.875, 0.7196, 0.6875, 0.7196, 0.6875, 0.83, 0.625, 0.83, 0.625, 0.7196, 0.5625, 0.7196, 0.5625, 0.83, 0.5, 0.83, 0.5, 0.7196, 0.4375, 0.7196, 0.4375, 0.83, 0.375, 0.83, 0.375, 0.7196, 0.3125, 0.7196, 0.3125, 0.83, 0.25, 0.83, 0.25, 0.7196, 0.1875, 0.7196, 0.1875, 0.83, 0.125, 0.83, 0.125, 0.7196, 0.0625, 0.7196, 0.0625, 0.83, 0.0, 0.83, 0.0, 0.7196, 0.375, 0.7196, 0.375, 0.83, 0.3125, 0.83, 0.3125, 0.7196, 0.75, 0.9285, 0.6875, 0.9285, 0.6875, 0.9285, 0.75, 0.9285, 0.25, 0.7196, 0.25, 0.83, 0.1875, 0.83, 0.1875, 0.7196, 0.875, 0.7196, 0.875, 0.83, 0.8125, 0.83, 0.8125, 0.7196, 0.625, 0.7196, 0.625, 0.83, 0.5625, 0.83, 0.5625, 0.7196, 1.0, 0.7196, 1.0, 0.83, 0.9375, 0.83, 0.9375, 0.7196, 0.125, 0.7196, 0.125, 0.83, 0.0625, 0.83, 0.0625, 0.7196, 0.5, 0.7196, 0.5, 0.83, 0.4375, 0.83, 0.4375, 0.7196, 0.8125, 0.7196, 0.8125, 0.83, 0.8125, 0.83, 0.8125, 0.7196, 0.75, 0.7196, 0.8125, 0.7196, 0.8125, 0.7196, 0.75, 0.7196, 0.0, 0.0, 0.75, 0.9285, 0.75, 0.9285, 0.8125, 0.9285, 0.8125, 0.83, 0.0, 0.0, 0.75, 0.7196, 0.8125, 0.7196, 0.6875, 0.7196, 0.75, 0.7196, 0.0, 0.0, 0.6875, 0.83, 0.0, 0.0, 0.8125, 0.83, 0.8125, 0.9285, 0.75, 0.9285, 0.0, 0.0, 0.75, 0.9285, 0.6875, 0.9285, 0.6875, 0.83, 0.8125, 0.83, 0.8125, 0.9285, 0.8125, 0.9285, 0.8125, 0.83, 0.6875, 0.9285, 0.6875, 0.83, 0.6875, 0.83, 0.6875, 0.9285, 0.6875, 0.83, 0.6875, 0.7196, 0.6875, 0.7196, 0.6875, 0.83, 0.8125, 0.9285, 0.75, 0.9285, 0.75, 0.9285, 0.8125, 0.9285, 0.8125, 0.83, 0.0, 0.0, 0.8125, 0.9285, 0.8125, 0.83, 0.8125, 0.9285, 0.75, 0.9285, 0.75, 0.9285, 0.8125, 0.9285, 0.6875, 0.83, 0.6875, 0.7196, 0.6875, 0.7196, 0.6875, 0.83, 0.6875, 0.9285, 0.6875, 0.83, 0.6875, 0.83, 0.6875, 0.9285, 0.8125, 0.83, 0.8125, 0.9285, 0.8125, 0.9285, 0.8125, 0.83, 0.75, 0.7196, 0.8125, 0.7196, 0.8125, 0.7196, 0.75, 0.7196, 0.8125, 0.7196, 0.8125, 0.83, 0.8125, 0.83, 0.8125, 0.7196, 0.75, 0.9285, 0.6875, 0.9285, 0.6875, 0.9285, 0.75, 0.9285, 0.6875, 0.7196, 0.75, 0.7196, 0.75, 0.7196, 0.6875, 0.7196, 0.8125, 0.9285, 0.75, 0.9285, 0.75, 0.9285, 0.8125, 0.9285, 0.6875, 0.83, 0.6875, 0.7196, 0.6875, 0.7196, 0.6875, 0.83, 0.6875, 0.9285, 0.6875, 0.83, 0.6875, 0.83, 0.6875, 0.9285, 0.8125, 0.83, 0.8125, 0.9285, 0.8125, 0.9285, 0.8125, 0.83, 0.75, 0.7196, 0.8125, 0.7196, 0.8125, 0.7196, 0.75, 0.7196, 0.8125, 0.7196, 0.8125, 0.83, 0.8125, 0.83, 0.8125, 0.7196, 0.75, 0.9285, 0.6875, 0.9285, 0.6875, 0.9285, 0.75, 0.9285, 0.6875, 0.7196, 0.75, 0.7196, 0.75, 0.7196, 0.6875, 0.7196, 0.8125, 0.9285, 0.75, 0.9285, 0.75, 0.9285, 0.8125, 0.9285, 0.6875, 0.83, 0.6875, 0.7196, 0.6875, 0.7196, 0.6875, 0.83, 0.6875, 0.9285, 0.6875, 0.83, 0.6875, 0.83, 0.6875, 0.9285, 0.8125, 0.83, 0.8125, 0.9285, 0.8125, 0.9285, 0.8125, 0.83, 0.75, 0.7196, 0.8125, 0.7196, 0.8125, 0.7196, 0.75, 0.7196, 0.8125, 0.7196, 0.8125, 0.83, 0.8125, 0.83, 0.8125, 0.7196, 0.75, 0.9285, 0.6875, 0.9285, 0.6875, 0.9285, 0.75, 0.9285, 0.6875, 0.7196, 0.75, 0.7196, 0.75, 0.7196, 0.6875, 0.7196, 0.75, 0.9285, 0.6875, 0.9285, 0.6875, 0.9285, 0.75, 0.9285, 0.8125, 0.7196, 0.8125, 0.83, 0.8125, 0.83, 0.8125, 0.7196, 0.75, 0.7196, 0.8125, 0.7196, 0.8125, 0.7196, 0.75, 0.7196, 0.6875, 0.9285, 0.6875, 0.83, 0.6875, 0.83, 0.6875, 0.9285, 0.6875, 0.83, 0.6875, 0.7196, 0.6875, 0.7196, 0.6875, 0.83, 0.6875, 0.7196, 0.75, 0.7196, 0.75, 0.7196, 0.6875, 0.7196])
me_cylinder.use_remesh_preserve_volume = False
me_cylinder.use_remesh_preserve_attributes = False
me_cylinder.use_mirror_vertex_groups = False
me_cylinder.update()

# ---- objects
ob_cylinder = bpy.data.objects.new('Cylinder', me_cylinder)

# ---- transforms, parenting, visibility, modifiers, constraints
ob_cylinder.location = (0.0, 0.0, 0.0)
ob_cylinder.lineart.crease_threshold = 0.0

# ---- collection membership
col_collection.objects.link(ob_cylinder)

# ---- scene / render settings (as saved in the file)
scene.frame_start = 1; scene.frame_end = 250; scene.frame_set(1)
scene.render.engine = 'BLENDER_EEVEE_NEXT'
scene.cycles.use_denoising = False
scene.cycles.samples = 128
scene.cycles.sampling_pattern = 'TABULATED_SOBOL'
scene.cycles.use_adaptive_sampling = False
scene.cycles.use_light_tree = False
scene.view_settings.view_transform = 'Filmic'
bpy.context.view_layer.update()

# ---- added for rendering (the .blend has no active camera and no usable light): camera, sun
cam_auto = bpy.data.cameras.new('AutoCamera')
cam_auto.lens = 50.0
cam_auto.sensor_width = 36.0
cam_auto.clip_end = 1000.0
ob_auto_camera = bpy.data.objects.new('AutoCamera', cam_auto)
scene.collection.objects.link(ob_auto_camera)
ob_auto_camera.location = (26.0411, -30.4656, 31.8049)
ob_auto_camera.rotation_euler = (1.09748, -7.21219e-08, 0.694738)
scene.camera = ob_auto_camera
light_auto_sun = bpy.data.lights.new('AutoSun', 'SUN')
light_auto_sun.energy = 3.0
light_auto_sun.angle = 0.0523599
ob_auto_sun = bpy.data.objects.new('AutoSun', light_auto_sun)
scene.collection.objects.link(ob_auto_sun)
ob_auto_sun.rotation_euler = (0.872665, 0.174533, 0.523599)
bpy.context.view_layer.update()
